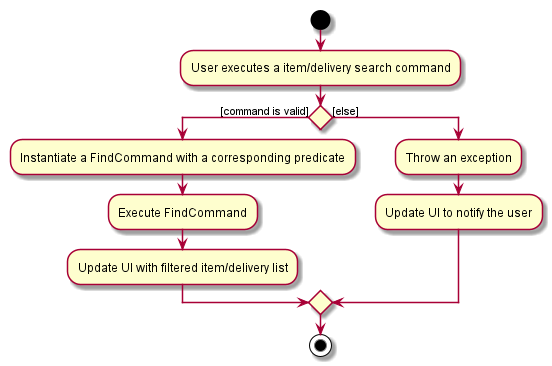

The diagram above was rendered by PlantUML. Its source (embedded in the PNG):
@startuml

start

:User executes a item/delivery search command;

if () then ([command is valid])
	:Instantiate a FindCommand with a corresponding predicate;
	:Execute FindCommand;
	:Update UI with filtered item/delivery list;
else ([else])
	:Throw an exception;
	:Update UI to notify the user;
endif

stop

@enduml